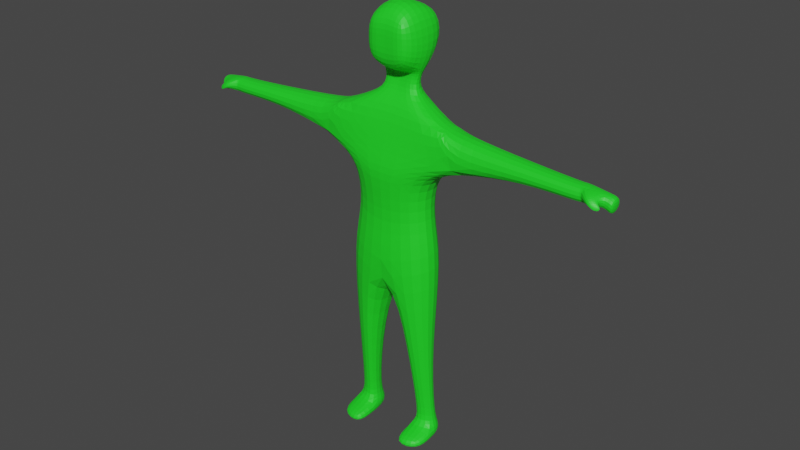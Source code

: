 # Source: monster.blend  (saved by Blender 2.93.21; exported with 4.5.12 LTS)
import bpy
from mathutils import Matrix  # noqa: F401  (used for matrix-valued properties, if any)

bpy.ops.wm.read_factory_settings(use_empty=True)
scene = bpy.context.scene
scene.name = 'Scene'

# ---- collections
col_collection = bpy.data.collections.new('Collection'); scene.collection.children.link(col_collection)

# ---- materials (node trees are filled in below, after node groups)
mat_material_001 = bpy.data.materials.new('Material.001')
mat_material_001.use_transparent_shadow = False
mat_material_002 = bpy.data.materials.new('Material.002')
mat_material_002.use_transparent_shadow = False

# ---- material node trees
mat_material_001.use_nodes = True; mat_material_001.node_tree.nodes.clear()
_N = mat_material_001.node_tree.nodes; _L = mat_material_001.node_tree.links
n0 = _N.new('ShaderNodeBsdfPrincipled'); n0.name = 'Principled BSDF'; n0.location = (10, 300)
n0.distribution = 'GGX'
n0.subsurface_method = 'BURLEY'
n0.inputs[0].default_value = (0.1945, 0.177, 0.8, 1.0)
n0.inputs[3].default_value = 1.45
n0.inputs[27].default_value = (0.0, 0.0, 0.0, 1.0)
n0.inputs[28].default_value = 1.0
n1 = _N.new('ShaderNodeOutputMaterial'); n1.name = 'Material Output'; n1.location = (300, 300)
_L.new(n0.outputs[0], n1.inputs[0])
n1.is_active_output = True
mat_material_002.use_nodes = True; mat_material_002.node_tree.nodes.clear()
_N = mat_material_002.node_tree.nodes; _L = mat_material_002.node_tree.links
n0 = _N.new('ShaderNodeBsdfPrincipled'); n0.name = 'Principled BSDF'; n0.location = (10, 300)
n0.distribution = 'GGX'
n0.subsurface_method = 'BURLEY'
n0.inputs[0].default_value = (0.01434, 0.8, 0.01901, 1.0)
n0.inputs[3].default_value = 1.45
n0.inputs[27].default_value = (0.0, 0.0, 0.0, 1.0)
n0.inputs[28].default_value = 1.0
n1 = _N.new('ShaderNodeOutputMaterial'); n1.name = 'Material Output'; n1.location = (300, 300)
_L.new(n0.outputs[0], n1.inputs[0])
n1.is_active_output = True

# ---- world
world_world = bpy.data.worlds.new('World'); scene.world = world_world
world_world.use_nodes = True; world_world.node_tree.nodes.clear()
_N = world_world.node_tree.nodes; _L = world_world.node_tree.links
n0 = _N.new('ShaderNodeOutputWorld'); n0.name = 'World Output'; n0.location = (300, 300)
n1 = _N.new('ShaderNodeBackground'); n1.name = 'Background'; n1.location = (10, 300)
n1.inputs[0].default_value = (0.05088, 0.05088, 0.05088, 1.0)
_L.new(n1.outputs[0], n0.inputs[0])
n0.is_active_output = True
world_world.color = (0.05088, 0.05088, 0.05088)
world_world.use_sun_shadow = False
world_world.sun_shadow_jitter_overblur = 0.0

# ---- meshes
me_cube_003 = bpy.data.meshes.new('Cube.003')
me_cube_003.from_pydata([(-0.7425, -0.3602, 0.06493), (0.0, 0.7941, 2.243), (-0.5634, 0.6172, 2.139), (-0.5378, -0.02091, 2.112), (0.0, -0.1707, 1.158), (-0.7006, -0.2443, -0.7378), (0.0, 0.5476, 1.158), (0.0, -0.3867, -0.8627), (-0.7431, 0.3534, 0.06292), (0.0, -0.528, -0.007677), (0.0, 0.6293, -0.007677), (-0.8857, -0.3567, -1.411), (-0.8857, 0.3567, -1.411), (0.0, -0.5928, -1.769), (0.0, 0.6293, -1.797), (-0.7868, -0.2237, -3.187), (-0.7868, 0.1001, -3.187), (-0.3492, -0.3474, -3.196), (-0.3492, 0.2238, -3.196), (-0.8528, 0.2215, -5.058), (-0.4409, 0.3379, -5.066), (-0.3883, -0.1999, -5.066), (-0.9072, -0.08348, -5.058), (-0.3822, -0.1999, -4.784), (-0.4348, 0.3379, -4.784), (-0.9011, -0.08348, -4.775), (-0.8468, 0.2215, -4.775), (-1.394, -0.3168, 0.2708), (-1.396, 0.2658, 0.2698), (0.0, 0.6293, 0.3317), (0.0, -0.4257, 0.3317), (-3.506, -0.2109, 0.7516), (-0.9464, -0.3031, 1.011), (-0.9464, 0.2796, 1.011), (-3.459, 0.1389, 0.7475), (-1.196, -0.2476, 0.9041), (-1.044, -0.2818, 0.9478), (-1.044, 0.3008, 0.9478), (-1.198, 0.3351, 0.9031), (-3.442, 0.1388, 0.4519), (-0.7006, 0.2546, -0.7378), (0.0, 0.4452, -0.8724), (-3.549, -0.2458, 0.4606), (-3.887, -0.1018, 0.6995), (-3.867, -0.1018, 0.4953), (-3.867, 0.09444, 0.4953), (-3.887, 0.09444, 0.6995), (-2.511, 0.1861, 0.4829), (-2.493, 0.2076, 0.7945), (-2.509, -0.2476, 0.4837), (-2.492, -0.2261, 0.7953), (-0.3946, -0.6573, -5.063), (-0.3816, -0.6574, -4.894), (-0.9106, -0.545, -4.884), (-0.9236, -0.5449, -5.053), (-0.4777, -0.117, -4.658), (-0.8037, -0.04161, -4.653), (-0.7736, 0.1559, -4.653), (-0.5068, 0.2313, -4.658), (-0.2671, -0.02091, 1.277), (-0.2671, 0.2841, 1.277), (0.0, 0.461, 1.299), (0.0, 0.04223, 1.299), (-0.4561, -0.02091, 1.726), (-0.4561, 0.2841, 1.726), (0.0, 0.461, 1.748), (0.0, 0.04223, 1.582), (0.0, 0.04223, 2.886), (-0.419, -0.05456, 2.666), (0.0, 0.5721, 2.615), (-0.4487, 0.5835, 2.688), (-0.3502, -0.3312, 2.483), (-0.3537, -0.3312, 2.194), (0.0, -0.2859, 2.21), (0.0, -0.2859, 2.556), (-0.3537, -0.3312, 1.859), (0.0, -0.2859, 1.708), (-0.3592, 0.06407, 1.622), (-0.3592, 0.2471, 1.622), (0.0, 0.102, 1.635), (0.0, 0.3533, 1.635), (-4.045, -0.1697, 0.6795), (-3.966, -0.1697, 0.3273), (-3.966, 0.1697, 0.3273), (-4.045, 0.1697, 0.6795), (-3.526, -0.2103, 0.4824), (-3.478, 0.1381, 0.4776), (-3.489, 0.1381, 0.7653), (-3.477, -0.1758, 0.7641), (-3.791, -0.233, 0.6576), (-3.784, -0.233, 0.5835), (-3.668, -0.3229, 0.5772), (-3.65, -0.3104, 0.6792), (-3.921, -0.2374, 0.5595), (-3.914, -0.2374, 0.4855), (-3.798, -0.3273, 0.4791), (-3.78, -0.3148, 0.5812)], [], [(27, 32, 36, 35), (28, 33, 6, 29), (30, 4, 32, 27), (64, 63, 3, 2), (33, 32, 59, 60), (40, 41, 14, 12), (65, 64, 2, 1), (3, 63, 75, 72), (13, 11, 15, 17), (5, 40, 12, 11), (7, 5, 11, 13), (25, 26, 19, 22), (12, 14, 18, 16), (14, 13, 17, 18), (11, 12, 16, 15), (22, 21, 51, 54), (26, 24, 20, 19), (56, 57, 26, 25), (19, 20, 21, 22), (58, 55, 23, 24), (57, 58, 24, 26), (55, 56, 25, 23), (9, 30, 27, 0), (8, 28, 29, 10), (0, 27, 28, 8), (32, 33, 37, 36), (33, 28, 38, 37), (8, 10, 41, 40), (0, 8, 40, 5), (35, 36, 37, 38), (47, 49, 42, 39), (86, 85, 44, 45), (50, 48, 34, 31), (48, 47, 39, 34), (9, 0, 5, 7), (49, 50, 31, 42), (44, 43, 81, 82), (87, 86, 45, 46), (44, 85, 91, 90), (88, 87, 46, 43), (27, 35, 50, 49), (38, 28, 47, 48), (35, 38, 48, 50), (28, 27, 49, 47), (24, 23, 21, 20), (52, 53, 54, 51), (25, 22, 54, 53), (23, 25, 53, 52), (21, 23, 52, 51), (17, 15, 56, 55), (16, 18, 58, 57), (18, 17, 55, 58), (15, 16, 57, 56), (78, 77, 63, 64), (32, 4, 62, 59), (6, 33, 60, 61), (63, 66, 76, 75), (77, 79, 66, 63), (80, 78, 64, 65), (69, 70, 68, 67), (2, 3, 68, 70), (1, 2, 70, 69), (72, 73, 74, 71), (75, 76, 73, 72), (67, 68, 71, 74), (68, 3, 72, 71), (61, 60, 78, 80), (59, 62, 79, 77), (60, 59, 77, 78), (83, 82, 81, 84), (43, 46, 84, 81), (46, 45, 83, 84), (45, 44, 82, 83), (31, 34, 87, 88), (42, 31, 88, 85), (34, 39, 86, 87), (39, 42, 85, 86), (92, 89, 93, 96), (43, 44, 90, 89), (88, 43, 89, 92), (85, 88, 92, 91), (95, 96, 93, 94), (89, 90, 94, 93), (91, 92, 96, 95), (90, 91, 95, 94)])
me_cube_003.polygons.foreach_set('material_index', [1, 1, 1, 1, 1, 1, 1, 1, 1, 1, 1, 1, 1, 1, 1, 1, 1, 1, 1, 1, 1, 1, 1, 1, 1, 1, 1, 1, 1, 1, 1, 1, 1, 1, 1, 1, 1, 1, 1, 1, 1, 1, 1, 1, 1, 1, 1, 1, 1, 1, 1, 1, 1, 1, 1, 1, 1, 1, 1, 1, 1, 1, 1, 1, 1, 1, 1, 1, 1, 1, 1, 1, 1, 1, 1, 1, 1, 1, 1, 1, 1, 1, 1, 1, 1])
_uv = me_cube_003.uv_layers.new(name='UVMap')
_uv.uv.foreach_set('vector', [0.675, 0.5552, 0.7331, 0.6293, 0.7215, 0.624, 0.7043, 0.6216, 0.1646, 0.589, 0.1072, 0.6638, 0.0, 0.6679, 0.0088, 0.5783, 0.8269, 0.5429, 0.8357, 0.6347, 0.7331, 0.6293, 0.675, 0.5552, 0.5223, 0.7015, 0.5234, 0.6684, 0.5652, 0.6702, 0.5657, 0.7398, 0.9831, 0.4701, 0.9201, 0.4773, 0.9422, 0.3958, 0.9752, 0.3921, 0.1024, 0.4716, 0.02608, 0.4484, 0.03456, 0.348, 0.1288, 0.4009, 0.6864, 0.7347, 0.6348, 0.7396, 0.626, 0.695, 0.6888, 0.6807, 0.5652, 0.6702, 0.5234, 0.6684, 0.5393, 0.6347, 0.5758, 0.6359, 0.7999, 0.3151, 0.7072, 0.3674, 0.6925, 0.1766, 0.7407, 0.1687, 0.9046, 0.8323, 0.8503, 0.8343, 0.8357, 0.761, 0.9133, 0.7582, 0.8103, 0.4149, 0.7352, 0.4387, 0.7072, 0.3674, 0.7999, 0.3151, 0.8704, 0.3933, 0.8375, 0.3946, 0.8364, 0.3639, 0.8692, 0.3625, 0.1288, 0.4009, 0.03456, 0.348, 0.0949, 0.2015, 0.1435, 0.208, 0.9688, 0.3611, 0.8357, 0.3611, 0.8662, 0.2027, 0.9284, 0.2041, 0.9133, 0.7582, 0.8357, 0.761, 0.8572, 0.5671, 0.8924, 0.5658, 0.6899, 0.6807, 0.7463, 0.693, 0.7463, 0.7426, 0.6888, 0.7308, 0.1674, 0.0366, 0.1216, 0.0305, 0.1257, 0.0, 0.1715, 0.006094, 0.8668, 0.407, 0.8454, 0.4079, 0.8375, 0.3946, 0.8704, 0.3933, 0.6952, 0.6476, 0.7397, 0.6347, 0.7463, 0.693, 0.6899, 0.6807, 0.9327, 0.04409, 0.8948, 0.04367, 0.8859, 0.03136, 0.9445, 0.03189, 0.159, 0.04908, 0.1294, 0.04514, 0.1216, 0.0305, 0.1674, 0.0366, 0.7048, 0.01564, 0.6691, 0.02121, 0.6574, 0.008795, 0.7142, 0.0, 0.8232, 0.5053, 0.8269, 0.5429, 0.675, 0.5552, 0.7427, 0.5243, 0.09578, 0.5586, 0.1646, 0.589, 0.0088, 0.5783, 0.01291, 0.5416, 0.5223, 0.6347, 0.5216, 0.7079, 0.4585, 0.7105, 0.445, 0.6377, 0.9201, 0.4773, 0.9831, 0.4701, 0.9865, 0.4816, 0.9235, 0.4888, 0.1072, 0.6638, 0.1646, 0.589, 0.1346, 0.655, 0.1181, 0.6581, 0.09578, 0.5586, 0.01291, 0.5416, 0.02608, 0.4484, 0.1024, 0.4716, 0.9201, 0.919, 0.8425, 0.9217, 0.8503, 0.8343, 0.9046, 0.8323, 0.9291, 0.5054, 0.9235, 0.4888, 0.9865, 0.4816, 0.9921, 0.4984, 0.4726, 0.8333, 0.5196, 0.8314, 0.5223, 0.9434, 0.4802, 0.9333, 0.2393, 0.7186, 0.2445, 0.6808, 0.2816, 0.6929, 0.2816, 0.7142, 0.9481, 0.6446, 0.995, 0.6394, 1.0, 0.7433, 0.9628, 0.7526, 0.2767, 0.659, 0.2827, 0.6255, 0.3835, 0.6334, 0.3817, 0.6656, 0.8232, 0.5053, 0.7427, 0.5243, 0.7352, 0.4387, 0.8103, 0.4149, 0.5572, 0.5929, 0.5631, 0.6264, 0.4532, 0.6347, 0.445, 0.6035, 0.3039, 0.7293, 0.3012, 0.7073, 0.3179, 0.7066, 0.3179, 0.7456, 0.3848, 0.6679, 0.3871, 0.6366, 0.4293, 0.6433, 0.4289, 0.6656, 0.2816, 0.6929, 0.2445, 0.6808, 0.2611, 0.6679, 0.2737, 0.6777, 0.2052, 0.6679, 0.2393, 0.6711, 0.2321, 0.7146, 0.2107, 0.7134, 0.675, 0.5552, 0.7043, 0.6216, 0.5631, 0.6264, 0.5572, 0.5929, 0.1346, 0.655, 0.1646, 0.589, 0.2827, 0.6255, 0.2767, 0.659, 0.9291, 0.5054, 0.9921, 0.4984, 0.995, 0.6394, 0.9481, 0.6446, 0.4585, 0.7105, 0.5216, 0.7079, 0.5196, 0.8314, 0.4726, 0.8333, 0.9445, 0.03189, 0.8859, 0.03136, 0.8865, 0.0007958, 0.9451, 0.001327, 0.436, 0.6679, 0.436, 0.7264, 0.4177, 0.7273, 0.4177, 0.6688, 0.8704, 0.3933, 0.8692, 0.3625, 0.9193, 0.3611, 0.9201, 0.3795, 0.1397, 0.7245, 0.1391, 0.6679, 0.1892, 0.6757, 0.1892, 0.7332, 0.8865, 0.0007958, 0.8859, 0.03136, 0.8363, 0.01841, 0.8367, 0.0, 0.7407, 0.1687, 0.6925, 0.1766, 0.6691, 0.02121, 0.7048, 0.01564, 0.1435, 0.208, 0.0949, 0.2015, 0.1294, 0.04514, 0.159, 0.04908, 0.9284, 0.2041, 0.8662, 0.2027, 0.8948, 0.04367, 0.9327, 0.04409, 0.8924, 0.5658, 0.8572, 0.5671, 0.8454, 0.4079, 0.8668, 0.407, 0.08938, 0.7329, 0.08938, 0.713, 0.1012, 0.7029, 0.1012, 0.736, 0.9201, 0.4773, 0.9224, 0.3722, 0.9456, 0.3663, 0.9422, 0.3958, 1.0, 0.3634, 0.9831, 0.4701, 0.9752, 0.3921, 0.9909, 0.3611, 0.1012, 0.7029, 0.05002, 0.7106, 0.05167, 0.6738, 0.09186, 0.6679, 0.08938, 0.713, 0.05072, 0.7166, 0.05002, 0.7106, 0.1012, 0.7029, 0.6854, 0.747, 0.6452, 0.7504, 0.6348, 0.7396, 0.6864, 0.7347, 0.004059, 0.6716, 0.05002, 0.6679, 0.05002, 0.7375, 0.0, 0.7283, 0.5657, 0.7398, 0.5652, 0.6702, 0.626, 0.6681, 0.626, 0.7377, 0.6888, 0.6807, 0.626, 0.695, 0.635, 0.6347, 0.6835, 0.6404, 0.1012, 0.7198, 0.1391, 0.7223, 0.1391, 0.7598, 0.1016, 0.7511, 0.1012, 0.6834, 0.1391, 0.6679, 0.1391, 0.7223, 0.1012, 0.7198, 0.0, 0.7283, 0.05002, 0.7375, 0.04808, 0.7685, 0.008989, 0.7651, 0.626, 0.6681, 0.5652, 0.6702, 0.5758, 0.6359, 0.6072, 0.637, 0.6888, 0.7835, 0.6575, 0.7874, 0.6452, 0.7504, 0.6854, 0.747, 0.2903, 0.6679, 0.3187, 0.6696, 0.3201, 0.7066, 0.2816, 0.7066, 0.3474, 0.7064, 0.3806, 0.7064, 0.3709, 0.7437, 0.351, 0.7437, 0.3843, 0.706, 0.3474, 0.7064, 0.3474, 0.6683, 0.3843, 0.6679, 0.2107, 0.7134, 0.2321, 0.7146, 0.2393, 0.7324, 0.2024, 0.7302, 0.4289, 0.6656, 0.4293, 0.6433, 0.4408, 0.6262, 0.445, 0.6652, 0.2816, 0.7352, 0.2816, 0.7139, 0.3012, 0.7066, 0.3012, 0.7435, 0.4378, 0.6679, 0.4378, 0.7059, 0.4363, 0.7059, 0.436, 0.6717, 0.4177, 0.7093, 0.3858, 0.7062, 0.3843, 0.7025, 0.4152, 0.7056, 0.3817, 0.6656, 0.3835, 0.6334, 0.3871, 0.6366, 0.3848, 0.6679, 0.4177, 0.6679, 0.4177, 0.7093, 0.4152, 0.7056, 0.415, 0.6679, 0.3434, 0.6879, 0.3474, 0.7036, 0.3422, 0.7205, 0.3382, 0.7048, 0.3985, 0.7315, 0.3985, 0.7093, 0.4132, 0.7191, 0.4132, 0.7271, 0.2052, 0.6679, 0.2107, 0.7134, 0.1968, 0.7034, 0.1892, 0.6874, 0.3201, 0.6833, 0.3474, 0.6679, 0.3434, 0.6879, 0.3335, 0.6935, 0.3283, 0.7103, 0.3382, 0.7048, 0.3422, 0.7205, 0.3344, 0.7226, 0.3985, 0.7312, 0.3917, 0.7269, 0.3917, 0.7093, 0.3985, 0.7136, 0.3335, 0.6935, 0.3434, 0.6879, 0.3382, 0.7048, 0.3283, 0.7103, 0.3917, 0.7269, 0.3843, 0.7355, 0.3843, 0.7178, 0.3917, 0.7093])
me_cube_003.materials.append(mat_material_001)
me_cube_003.materials.append(mat_material_002)
me_cube_003.use_remesh_fix_poles = True
me_cube_003.use_remesh_preserve_attributes = False
me_cube_003.update()
arm_armature = bpy.data.armatures.new('Armature')  # bones are not reproduced

# ---- objects
ob_cube = bpy.data.objects.new('Cube', me_cube_003)
ob_armature = bpy.data.objects.new('Armature', arm_armature)

# ---- transforms, parenting, visibility, modifiers, constraints
ob_cube.parent = ob_armature
ob_cube.matrix_parent_inverse = Matrix(((0.5, -0.0, 0.0, -0.0), (-0.0, 0.5, -0.0, 0.0), (0.0, -0.0, 0.5, -1.489), (-0.0, 0.0, -0.0, 1.0)))
ob_cube.location = (0.0, 0.0, 5.034)
_vg = ob_cube.vertex_groups.new(name='Root')
for _i, _w in zip([5, 7, 11, 12, 13, 14, 40, 41], [0.01032, 0.067, 0.2071, 0.1929, 0.8642, 0.8369, 0.005605, 0.09974]): _vg.add([_i], _w, 'REPLACE')
_vg = ob_cube.vertex_groups.new(name='Spine1')
for _i, _w in zip([0, 5, 6, 7, 8, 9, 10, 11, 12, 13, 14, 27, 28, 29, 30, 40, 41], [0.6668, 0.8575, 0.04775, 0.874, 0.6952, 0.7628, 0.7446, 0.0815, 0.07606, 0.01802, 0.03611, 0.02866, 0.02151, 0.1892, 0.1821, 0.8511, 0.8357]): _vg.add([_i], _w, 'REPLACE')
_vg = ob_cube.vertex_groups.new(name='Spine2')
for _i, _w in zip([0, 4, 6, 8, 9, 10, 29, 30, 32, 33, 59, 60, 61, 62, 65, 66, 77, 78, 79, 80], [0.07674, 0.8152, 0.6964, 0.09641, 0.2151, 0.1683, 0.6865, 0.7195, 0.004943, 0.03943, 0.07122, 0.04938, 0.5396, 0.7127, 0.0321, 0.03357, 0.02942, 0.0332, 0.1227, 0.1241]): _vg.add([_i], _w, 'REPLACE')
_vg = ob_cube.vertex_groups.new(name='Head')
for _i, _w in zip([1, 2, 3, 6, 60, 61, 62, 63, 64, 65, 66, 67, 68, 69, 70, 71, 72, 73, 74, 75, 76, 77, 78, 79, 80], [0.9628, 0.9589, 0.9719, 0.002895, 0.004004, 0.1903, 0.08807, 0.8919, 0.835, 0.8793, 0.9146, 0.9979, 0.9944, 0.9878, 0.9861, 0.9942, 0.9862, 0.9901, 0.9969, 0.963, 0.9616, 0.6801, 0.4339, 0.8176, 0.7075]): _vg.add([_i], _w, 'REPLACE')
_vg = ob_cube.vertex_groups.new(name='Shoulder.L')
_vg = ob_cube.vertex_groups.new(name='UpperArm.L')
_vg = ob_cube.vertex_groups.new(name='LowerArm.L')
_vg = ob_cube.vertex_groups.new(name='Hand.L')
_vg = ob_cube.vertex_groups.new(name='Shoulder.R')
for _i, _w in zip([1, 2, 4, 6, 27, 28, 29, 30, 32, 33, 36, 37, 59, 60, 61, 62, 63, 64, 65, 66, 75, 77, 78, 79, 80], [0.003149, 0.01679, 0.1309, 0.2515, 0.002715, 0.01598, 0.07106, 0.05878, 0.8616, 0.8162, 0.2573, 0.2238, 0.9015, 0.9184, 0.2638, 0.2, 0.09233, 0.146, 0.07912, 0.03706, 0.007915, 0.2792, 0.5234, 0.05972, 0.1668]): _vg.add([_i], _w, 'REPLACE')
_vg = ob_cube.vertex_groups.new(name='UpperArm.R')
for _i, _w in zip([0, 8, 10, 27, 28, 29, 30, 32, 33, 35, 36, 37, 38, 47, 48, 50], [0.2254, 0.1742, 0.03044, 0.9094, 0.9222, 0.02936, 0.01772, 0.105, 0.1305, 0.9512, 0.7235, 0.757, 0.9668, 0.04687, 0.4669, 0.05862]): _vg.add([_i], _w, 'REPLACE')
_vg = ob_cube.vertex_groups.new(name='LowerArm.R')
for _i, _w in zip([31, 34, 35, 39, 42, 47, 48, 49, 50, 85, 86, 87, 88, 91, 92, 96], [0.9548, 0.9686, 0.001005, 0.9628, 0.9366, 0.9509, 0.5329, 0.9776, 0.9408, 0.1038, 0.07975, 0.06748, 0.09781, 0.02609, 0.02815, 0.002067]): _vg.add([_i], _w, 'REPLACE')
_vg = ob_cube.vertex_groups.new(name='Hand.R')
for _i, _w in zip([31, 34, 39, 42, 43, 44, 45, 46, 81, 82, 83, 84, 85, 86, 87, 88, 89, 90, 91, 92, 93, 94, 95, 96], [0.03899, 0.005153, 0.0247, 0.0633, 0.9954, 0.9933, 0.9934, 0.9963, 0.999, 0.9978, 0.9976, 0.9987, 0.8961, 0.9202, 0.9323, 0.9021, 0.9791, 0.9794, 0.9619, 0.9609, 0.9796, 0.979, 0.9753, 0.974]): _vg.add([_i], _w, 'REPLACE')
_vg = ob_cube.vertex_groups.new(name='UpperLeg.L')
_vg = ob_cube.vertex_groups.new(name='LowerLeg.L')
_vg = ob_cube.vertex_groups.new(name='Foot.L')
_vg = ob_cube.vertex_groups.new(name='UpperLeg.R')
for _i, _w in zip([5, 7, 11, 12, 13, 14, 15, 16, 17, 40, 41], [0.0644, 0.01307, 0.6921, 0.7, 0.07974, 0.08988, 0.8293, 0.07604, 0.09495, 0.07173, 0.004774]): _vg.add([_i], _w, 'REPLACE')
_vg = ob_cube.vertex_groups.new(name='LowerLeg.R')
for _i, _w in zip([12, 14, 15, 16, 17, 18, 19, 20, 21, 22, 23, 24, 25, 26, 55, 56, 57, 58], [0.004206, 0.006859, 0.167, 0.9214, 0.8955, 0.9735, 0.5097, 0.5278, 0.02726, 0.06466, 0.08284, 0.8413, 0.1109, 0.8267, 0.9848, 0.9816, 0.9941, 0.9948]): _vg.add([_i], _w, 'REPLACE')
_vg = ob_cube.vertex_groups.new(name='Foot.R')
for _i, _w in zip([19, 20, 21, 22, 23, 24, 25, 26, 51, 52, 53, 54], [0.4903, 0.4722, 0.9614, 0.9353, 0.9171, 0.1587, 0.8889, 0.1733, 0.996, 0.9939, 0.9901, 0.9926]): _vg.add([_i], _w, 'REPLACE')
_m = ob_cube.modifiers.new('Mirror', 'MIRROR')
_m.use_clip = True
_m = ob_cube.modifiers.new('Subdivision', 'SUBSURF')
_m.levels = 2
_m = ob_cube.modifiers.new('Armature', 'ARMATURE')
_m.object = ob_armature
ob_armature.location = (0.0, 0.0, 2.979)
ob_armature.scale = (2.0, 2.0, 2.0)
ob_armature.show_in_front = True

# ---- collection membership
col_collection.objects.link(ob_cube)
col_collection.objects.link(ob_armature)

# ---- scene / render settings (as saved in the file)
scene.frame_start = 1; scene.frame_end = 250; scene.frame_set(1)
scene.render.engine = 'BLENDER_EEVEE_NEXT'
scene.cycles.use_denoising = False
scene.cycles.samples = 128
scene.cycles.sampling_pattern = 'TABULATED_SOBOL'
scene.cycles.use_adaptive_sampling = False
scene.cycles.use_light_tree = False
scene.view_settings.view_transform = 'Filmic'
bpy.context.view_layer.update()

# ---- added for rendering (the .blend has no active camera and no usable light): camera, sun
cam_auto = bpy.data.cameras.new('AutoCamera')
cam_auto.lens = 50.0
cam_auto.sensor_width = 36.0
cam_auto.clip_end = 1000.0
ob_auto_camera = bpy.data.objects.new('AutoCamera', cam_auto)
scene.collection.objects.link(ob_auto_camera)
ob_auto_camera.location = (10.5815, -12.6295, 12.4097)
ob_auto_camera.rotation_euler = (1.09748, -7.21219e-08, 0.694738)
scene.camera = ob_auto_camera
light_auto_sun = bpy.data.lights.new('AutoSun', 'SUN')
light_auto_sun.energy = 3.0
light_auto_sun.angle = 0.0523599
ob_auto_sun = bpy.data.objects.new('AutoSun', light_auto_sun)
scene.collection.objects.link(ob_auto_sun)
ob_auto_sun.rotation_euler = (0.872665, 0.174533, 0.523599)
bpy.context.view_layer.update()
